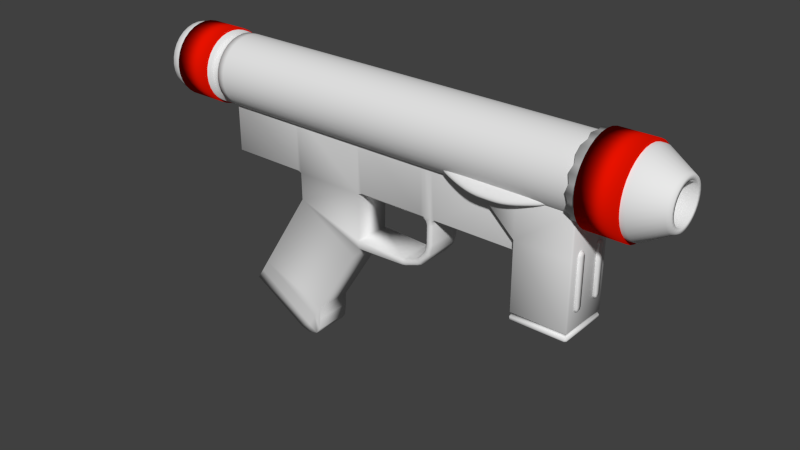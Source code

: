 # Source: se-14r.blend  (saved by Blender 2.75.0; exported with 4.5.12 LTS)
import bpy
from mathutils import Matrix  # noqa: F401  (used for matrix-valued properties, if any)

bpy.ops.wm.read_factory_settings(use_empty=True)
scene = bpy.context.scene
scene.name = 'Scene'

# ---- collections
col_collection_1 = bpy.data.collections.new('Collection 1'); scene.collection.children.link(col_collection_1)

# ---- materials (node trees are filled in below, after node groups)
mat_grip = bpy.data.materials.new('grip')
mat_grip.alpha_threshold = 0.0
mat_grip.use_transparent_shadow = False
mat_grip.diffuse_color = (0.8, 0.006267, 0.0, 1.0)
mat_grip.roughness = 0.5

# ---- material node trees

# ---- world
world_world = bpy.data.worlds.new('World'); scene.world = world_world
world_world.color = (0.05088, 0.05088, 0.05088)
world_world.use_sun_shadow = False
world_world.sun_shadow_jitter_overblur = 0.0
world_world.cycles.sampling_method = 'MANUAL'
world_world.cycles.sample_map_resolution = 256

# ---- meshes
me_cylinder_001 = bpy.data.meshes.new('Cylinder.001')
me_cylinder_001.from_pydata([(0.0, 1.0, -1.0), (0.0, 1.0, 1.0), (0.1951, 0.9808, -1.0), (0.1951, 0.9808, 1.0), (0.3827, 0.9239, -1.0), (0.3827, 0.9239, 1.0), (0.5556, 0.8315, -1.0), (0.5556, 0.8315, 1.0), (0.7071, 0.7071, -1.0), (0.7071, 0.7071, 1.0), (0.8315, 0.5556, -1.0), (0.8315, 0.5556, 1.0), (0.9239, 0.3827, -1.0), (0.9239, 0.3827, 1.0), (0.9808, 0.1951, -1.0), (0.9808, 0.1951, 1.0), (1.0, 7.55e-08, -1.0), (1.0, 7.55e-08, 1.0), (0.9808, -0.1951, -1.0), (0.9808, -0.1951, 1.0), (0.9239, -0.3827, -1.0), (0.9239, -0.3827, 1.0), (0.8315, -0.5556, -1.0), (0.8315, -0.5556, 1.0), (0.7071, -0.7071, -1.0), (0.7071, -0.7071, 1.0), (0.5556, -0.8315, -1.0), (0.5556, -0.8315, 1.0), (0.3827, -0.9239, -1.0), (0.3827, -0.9239, 1.0), (0.1951, -0.9808, -1.0), (0.1951, -0.9808, 1.0), (-3.258e-07, -1.0, -1.0), (-3.258e-07, -1.0, 1.0), (-0.1951, -0.9808, -1.0), (-0.1951, -0.9808, 1.0), (-0.3827, -0.9239, -1.0), (-0.3827, -0.9239, 1.0), (-0.5556, -0.8315, -1.0), (-0.5556, -0.8315, 1.0), (-0.7071, -0.7071, -1.0), (-0.7071, -0.7071, 1.0), (-0.8315, -0.5556, -1.0), (-0.8315, -0.5556, 1.0), (-0.9239, -0.3827, -1.0), (-0.9239, -0.3827, 1.0), (-0.9808, -0.1951, -1.0), (-0.9808, -0.1951, 1.0), (-1.0, 9.656e-07, -1.0), (-1.0, 9.656e-07, 1.0), (-0.9808, 0.1951, -1.0), (-0.9808, 0.1951, 1.0), (-0.9239, 0.3827, -1.0), (-0.9239, 0.3827, 1.0), (-0.8315, 0.5556, -1.0), (-0.8315, 0.5556, 1.0), (-0.7071, 0.7071, -1.0), (-0.7071, 0.7071, 1.0), (-0.5556, 0.8315, -1.0), (-0.5556, 0.8315, 1.0), (-0.3827, 0.9239, -1.0), (-0.3827, 0.9239, 1.0), (-0.1951, 0.9808, -1.0), (-0.1951, 0.9808, 1.0)], [], [(0, 1, 3, 2), (2, 3, 5, 4), (4, 5, 7, 6), (6, 7, 9, 8), (8, 9, 11, 10), (10, 11, 13, 12), (12, 13, 15, 14), (14, 15, 17, 16), (16, 17, 19, 18), (18, 19, 21, 20), (20, 21, 23, 22), (22, 23, 25, 24), (24, 25, 27, 26), (26, 27, 29, 28), (28, 29, 31, 30), (30, 31, 33, 32), (32, 33, 35, 34), (34, 35, 37, 36), (36, 37, 39, 38), (38, 39, 41, 40), (40, 41, 43, 42), (42, 43, 45, 44), (44, 45, 47, 46), (46, 47, 49, 48), (48, 49, 51, 50), (50, 51, 53, 52), (52, 53, 55, 54), (54, 55, 57, 56), (56, 57, 59, 58), (58, 59, 61, 60), (3, 1, 63, 61, 59, 57, 55, 53, 51, 49, 47, 45, 43, 41, 39, 37, 35, 33, 31, 29, 27, 25, 23, 21, 19, 17, 15, 13, 11, 9, 7, 5), (62, 63, 1, 0), (60, 61, 63, 62), (0, 2, 4, 6, 8, 10, 12, 14, 16, 18, 20, 22, 24, 26, 28, 30, 32, 34, 36, 38, 40, 42, 44, 46, 48, 50, 52, 54, 56, 58, 60, 62)])
me_cylinder_001.polygons.foreach_set('use_smooth', [True] * 34)
me_cylinder_001.materials.append(mat_grip)
me_cylinder_001.use_remesh_preserve_volume = False
me_cylinder_001.use_remesh_preserve_attributes = False
me_cylinder_001.use_mirror_vertex_groups = False
me_cylinder_001.update()
me_cylinder = bpy.data.meshes.new('Cylinder')
me_cylinder.from_pydata([(0.0, 1.0, -1.0), (0.0, 1.0, 1.0), (0.1951, 0.9808, -1.0), (0.1951, 0.9808, 1.0), (0.3827, 0.9239, -1.0), (0.3827, 0.9239, 1.0), (0.5556, 0.8315, -1.0), (0.5556, 0.8315, 1.0), (0.7071, 0.7071, -1.0), (0.7071, 0.7071, 1.0), (0.8315, 0.5556, -1.0), (0.8315, 0.5556, 1.0), (0.9239, 0.3827, -1.0), (0.9239, 0.3827, 1.0), (0.9808, 0.1951, -1.0), (0.9808, 0.1951, 1.0), (1.0, 7.55e-08, -1.0), (1.0, 7.55e-08, 1.0), (0.9808, -0.1951, -1.0), (0.9808, -0.1951, 1.0), (0.9239, -0.3827, -1.0), (0.9239, -0.3827, 1.0), (0.8315, -0.5556, -1.0), (0.8315, -0.5556, 1.0), (0.7071, -0.7071, -1.0), (0.7071, -0.7071, 1.0), (0.5556, -0.8315, -1.0), (0.5556, -0.8315, 1.0), (0.3827, -0.9239, -1.0), (0.3827, -0.9239, 1.0), (0.1951, -0.9808, -1.0), (0.1951, -0.9808, 1.0), (-3.258e-07, -1.0, -1.0), (-3.258e-07, -1.0, 1.0), (-0.1951, -0.9808, -1.0), (-0.1951, -0.9808, 1.0), (-0.3827, -0.9239, -1.0), (-0.3827, -0.9239, 1.0), (-0.5556, -0.8315, -1.0), (-0.5556, -0.8315, 1.0), (-0.7071, -0.7071, -1.0), (-0.7071, -0.7071, 1.0), (-0.8315, -0.5556, -1.0), (-0.8315, -0.5556, 1.0), (-0.9239, -0.3827, -1.0), (-0.9239, -0.3827, 1.0), (-0.9808, -0.1951, -1.0), (-0.9808, -0.1951, 1.0), (-1.0, 9.656e-07, -1.0), (-1.0, 9.656e-07, 1.0), (-0.9808, 0.1951, -1.0), (-0.9808, 0.1951, 1.0), (-0.9239, 0.3827, -1.0), (-0.9239, 0.3827, 1.0), (-0.8315, 0.5556, -1.0), (-0.8315, 0.5556, 1.0), (-0.7071, 0.7071, -1.0), (-0.7071, 0.7071, 1.0), (-0.5556, 0.8315, -1.0), (-0.5556, 0.8315, 1.0), (-0.3827, 0.9239, -1.0), (-0.3827, 0.9239, 1.0), (-0.1951, 0.9808, -1.0), (-0.1951, 0.9808, 1.0)], [], [(0, 1, 3, 2), (2, 3, 5, 4), (4, 5, 7, 6), (6, 7, 9, 8), (8, 9, 11, 10), (10, 11, 13, 12), (12, 13, 15, 14), (14, 15, 17, 16), (16, 17, 19, 18), (18, 19, 21, 20), (20, 21, 23, 22), (22, 23, 25, 24), (24, 25, 27, 26), (26, 27, 29, 28), (28, 29, 31, 30), (30, 31, 33, 32), (32, 33, 35, 34), (34, 35, 37, 36), (36, 37, 39, 38), (38, 39, 41, 40), (40, 41, 43, 42), (42, 43, 45, 44), (44, 45, 47, 46), (46, 47, 49, 48), (48, 49, 51, 50), (50, 51, 53, 52), (52, 53, 55, 54), (54, 55, 57, 56), (56, 57, 59, 58), (58, 59, 61, 60), (3, 1, 63, 61, 59, 57, 55, 53, 51, 49, 47, 45, 43, 41, 39, 37, 35, 33, 31, 29, 27, 25, 23, 21, 19, 17, 15, 13, 11, 9, 7, 5), (62, 63, 1, 0), (60, 61, 63, 62), (0, 2, 4, 6, 8, 10, 12, 14, 16, 18, 20, 22, 24, 26, 28, 30, 32, 34, 36, 38, 40, 42, 44, 46, 48, 50, 52, 54, 56, 58, 60, 62)])
me_cylinder.polygons.foreach_set('use_smooth', [True] * 34)
me_cylinder.materials.append(mat_grip)
me_cylinder.use_remesh_preserve_volume = False
me_cylinder.use_remesh_preserve_attributes = False
me_cylinder.use_mirror_vertex_groups = False
me_cylinder.update()
me_circle = bpy.data.meshes.new('Circle')
me_circle.from_pydata([(3.855, -3.242, -1.605), (-9.689, -5.165, -1.605), (-9.689, -3.242, -1.605), (3.855, -5.165, -1.605), (4.535, -4.883, -1.605), (4.817, -4.203, -1.605), (4.535, -3.523, -1.605), (-10.37, -3.523, -1.605), (-10.65, -4.203, -1.605), (-10.37, -4.883, -1.605), (4.127, -3.203, -3.363), (-9.96, -5.203, -3.363), (-9.96, -3.203, -3.363), (4.127, -5.203, -3.363), (4.834, -4.91, -3.363), (5.127, -4.203, -3.363), (4.834, -3.496, -3.363), (-10.67, -3.496, -3.363), (-10.96, -4.203, -3.363), (-10.67, -4.91, -3.363), (4.127, -3.203, -1.948), (-9.96, -3.203, -1.948), (-10.96, -4.203, -1.948), (-10.67, -4.91, -1.948), (4.834, -3.496, -1.948), (4.127, -5.203, -1.948), (4.834, -4.91, -1.948), (-10.67, -3.496, -1.948), (-9.96, -5.203, -1.948), (5.127, -4.203, -1.948)], [], [(21, 20, 10, 12), (23, 22, 18, 19), (20, 24, 16, 10), (26, 25, 13, 14), (27, 21, 12, 17), (28, 23, 19, 11), (29, 26, 14, 15), (25, 28, 11, 13), (22, 27, 17, 18), (24, 29, 15, 16), (1, 3, 0, 2), (1, 2, 7, 9), (0, 3, 4, 6), (9, 7, 8), (6, 4, 5), (6, 5, 29, 24), (8, 7, 27, 22), (3, 1, 28, 25), (5, 4, 26, 29), (1, 9, 23, 28), (7, 2, 21, 27), (4, 3, 25, 26), (0, 6, 24, 20), (9, 8, 22, 23), (2, 0, 20, 21)])
me_circle.polygons.foreach_set('use_smooth', [True] * 25)
me_circle.use_remesh_preserve_volume = False
me_circle.use_remesh_preserve_attributes = False
me_circle.use_mirror_vertex_groups = False
me_circle.update()
me_cube_001 = bpy.data.meshes.new('Cube.001')
me_cube_001.from_pydata([(0.05243, 0.009642, -0.04083), (0.0547, 0.009642, -0.04083), (0.0514, 0.008716, -0.0411), (0.05086, 0.008716, -0.04056), (0.05113, 0.009642, -0.03898), (0.0547, 0.009642, -0.03898), (0.0547, 0.009642, -0.04269), (0.05298, 0.009642, -0.04269), (0.05205, 0.008716, -0.04269), (0.05086, -0.008716, -0.04056), (0.0514, -0.008716, -0.0411), (0.04928, 0.009642, -0.03898), (0.04928, 0.008716, -0.03991), (0.05655, 0.009642, -0.03898), (0.05655, 0.008716, -0.03991), (0.0547, 0.009642, -0.01022), (0.05113, 0.009642, -0.01022), (0.05562, 0.008716, -0.04083), (0.05562, 0.008716, -0.04269), (0.0547, 0.009642, -0.05196), (0.05298, 0.009642, -0.05196), (0.05205, -0.008716, -0.04269), (0.05243, -0.009642, -0.04083), (0.04928, -0.008716, -0.03991), (0.01405, 0.009642, -0.03898), (0.01405, 0.008716, -0.03991), (0.04928, 0.009642, -0.01022), (0.05655, 0.009642, -0.01022), (0.1036, 0.008716, -0.03991), (0.1036, 0.009642, -0.03898), (0.05655, -0.008716, -0.03991), (0.05562, -0.008716, -0.04083), (0.05562, 0.008716, -0.05196), (0.05205, 0.008716, -0.05196), (0.05445, 0.009642, -0.05381), (0.05279, 0.009642, -0.05381), (0.05205, -0.008716, -0.05196), (0.04928, -0.009642, -0.03898), (0.05113, -0.009642, -0.03898), (0.0547, -0.009642, -0.04083), (0.01405, -0.008716, -0.03991), (0.01219, 0.009642, -0.03989), (0.01405, 0.009642, -0.01022), (0.1036, 0.009642, -0.01022), (0.1046, 0.008716, -0.03898), (0.1036, -0.008716, -0.03991), (0.0547, -0.009642, -0.03898), (0.05655, -0.009642, -0.03898), (0.05562, -0.008716, -0.04269), (0.05562, -0.008716, -0.05196), (0.05541, 0.008716, -0.05378), (0.05185, 0.008716, -0.05379), (0.05363, 0.009642, -0.0572), (0.05223, 0.009642, -0.05634), (0.05298, -0.009642, -0.05196), (0.05298, -0.009642, -0.04269), (0.05185, -0.008716, -0.05379), (0.05113, -0.009642, -0.01022), (0.04928, -0.009642, -0.01022), (0.01405, -0.009642, -0.03898), (0.0547, -0.009642, -0.04269), (0.01219, -0.009642, -0.03989), (-0.02454, 0.009642, -0.03989), (0.01219, 0.009642, -0.01022), (0.1046, 0.008716, -0.01022), (0.1046, -0.008716, -0.03898), (0.1036, -0.009642, -0.03898), (0.05655, -0.009642, -0.01022), (0.0547, -0.009642, -0.01022), (0.0547, -0.009642, -0.05196), (0.05541, -0.008716, -0.05378), (0.05445, 0.008716, -0.05775), (0.05139, 0.008716, -0.05588), (0.05282, 0.009642, -0.05888), (0.05138, 0.009642, -0.05799), (0.05139, -0.008716, -0.05588), (0.01405, -0.009642, -0.01022), (-0.02454, -0.009642, -0.03989), (-0.02639, 0.008716, -0.03991), (-0.02639, 0.009642, -0.03898), (-0.02454, 0.009642, -0.01022), (0.1046, -0.008716, -0.01022), (0.1036, -0.009642, -0.01022), (0.05445, -0.008716, -0.05775), (0.05059, 0.008716, -0.05749), (0.04882, 0.009642, -0.06355), (0.04784, 0.009642, -0.0622), (0.05279, -0.009642, -0.05381), (0.05445, -0.009642, -0.05381), (0.05223, -0.009642, -0.05634), (0.05059, -0.008716, -0.05749), (0.01219, -0.009642, -0.01022), (-0.02639, -0.008716, -0.03991), (-0.02639, 0.009642, -0.01022), (-0.06605, 0.008716, -0.03991), (-0.06605, 0.009642, -0.03898), (0.05363, -0.009642, -0.0572), (0.05363, -0.008716, -0.05936), (0.05363, 0.008716, -0.05936), (0.04726, 0.008716, -0.06144), (0.04936, 0.008716, -0.06434), (0.0473, 0.009642, -0.0646), (0.04633, 0.009642, -0.06327), (0.04726, -0.008716, -0.06144), (-0.02454, -0.009642, -0.01022), (-0.02639, -0.009642, -0.03898), (-0.06605, -0.008716, -0.03991), (-0.06605, 0.009642, -0.01022), (-0.06698, 0.008716, -0.03898), (0.04936, -0.008716, -0.06434), (0.04789, 0.008716, -0.06537), (0.04034, 0.009642, -0.0672), (0.04034, 0.009642, -0.06559), (0.05138, -0.009642, -0.05799), (0.05282, -0.009642, -0.05888), (0.04784, -0.009642, -0.0622), (0.0458, 0.008716, -0.06249), (0.0458, -0.008716, -0.06249), (-0.02639, -0.009642, -0.01022), (-0.06605, -0.009642, -0.03898), (-0.06698, -0.008716, -0.03898), (-0.06698, 0.008716, -0.01022), (0.04882, -0.009642, -0.06355), (0.04789, -0.008716, -0.06537), (0.04028, 0.008716, -0.06821), (0.04028, 0.008716, -0.06462), (0.03849, 0.009642, -0.0676), (0.03849, 0.009642, -0.06588), (0.04028, -0.008716, -0.06462), (-0.06605, -0.009642, -0.01022), (-0.06698, -0.008716, -0.01022), (0.0473, -0.009642, -0.0646), (0.04028, -0.008716, -0.06821), (0.01192, 0.009642, -0.06858), (0.01192, 0.009642, -0.06452), (0.04633, -0.009642, -0.06327), (0.04034, -0.009642, -0.06559), (0.03849, 0.008716, -0.06496), (0.03849, -0.008716, -0.06496), (0.04034, -0.009642, -0.0672), (0.03849, -0.008716, -0.06853), (0.03849, 0.008716, -0.06853), (-0.02441, -0.009642, -0.05391), (0.03849, -0.009642, -0.06588), (0.01192, -0.009642, -0.06452), (0.03849, -0.009642, -0.0676), (0.01192, -0.009642, -0.06858), (0.008309, 0.009642, -0.07436), (0.008309, -0.009642, -0.07436), (-0.01521, -0.009642, -0.112), (-0.01521, 0.009642, -0.112), (-0.02441, 0.009642, -0.05391), (-0.04793, 0.009642, -0.09155), (-0.04793, -0.009642, -0.09155), (-0.0154, -0.009642, -0.1186), (-0.0154, 0.009642, -0.1186), (-0.02913, 0.009642, -0.1283), (-0.05955, 0.009642, -0.1101), (-0.05955, -0.009642, -0.1101), (-0.02913, -0.009642, -0.1283), (-0.0235, 0.009642, -0.1296), (-0.0235, -0.009642, -0.1296), (-0.02335, 0.009642, -0.125), (-0.05607, 0.009642, -0.1046), (-0.05607, -0.009642, -0.1046), (-0.01828, 0.009642, -0.1282), (-0.02335, -0.009642, -0.125), (-0.01828, -0.009642, -0.1282), (-0.05205, 0.009642, -0.09814), (-0.01618, -0.009642, -0.1251), (-0.01933, 0.009642, -0.1186), (-0.05205, -0.009642, -0.09814), (-0.01618, 0.009642, -0.1251), (-0.01933, -0.009642, -0.1186)], [], [(9, 3, 2, 10), (11, 4, 0, 3, 12), (15, 5, 4, 16), (7, 6, 19, 20), (8, 21, 10, 2), (3, 9, 23, 12), (24, 11, 12, 25), (16, 4, 11, 26), (27, 13, 5, 15), (28, 14, 13, 29), (17, 18, 6, 1), (18, 32, 19, 6), (33, 8, 7, 20), (34, 35, 20, 19), (21, 8, 33, 36), (10, 21, 55, 22), (12, 23, 40, 25), (77, 104, 118, 105), (26, 11, 24, 42), (27, 43, 29, 13), (44, 28, 29), (30, 14, 28, 45), (18, 48, 49, 32), (33, 20, 35, 51), (34, 19, 32, 50), (35, 34, 52, 53), (21, 36, 54, 55), (51, 56, 36, 33), (38, 57, 58, 37), (37, 59, 40, 23), (91, 61, 59, 76), (55, 60, 39, 22), (61, 41, 25, 40), (1, 0, 4, 5), (105, 92, 77), (64, 44, 29, 43), (45, 28, 44, 65), (30, 45, 66, 47), (47, 67, 68, 46), (60, 69, 49, 48), (32, 49, 70, 50), (50, 71, 52, 34), (72, 51, 35, 53), (73, 74, 53, 52), (60, 55, 54, 69), (56, 51, 72, 75), (46, 68, 57, 38), (37, 58, 76, 59), (63, 41, 62, 80), (61, 40, 59), (6, 7, 0, 1), (61, 91, 104, 77), (64, 81, 65, 44), (66, 45, 65), (82, 67, 47, 66), (49, 69, 88, 70), (50, 70, 83, 71), (52, 71, 98, 73), (74, 73, 85, 86), (74, 84, 72, 53), (87, 54, 36, 56), (87, 88, 69, 54), (84, 90, 75, 72), (41, 63, 42, 24), (2, 3, 0), (80, 62, 79, 93), (78, 94, 95, 79), (82, 66, 65, 81), (88, 96, 83, 70), (71, 83, 97, 98), (74, 86, 99, 84), (98, 100, 85, 73), (101, 102, 86, 85), (87, 56, 75, 89), (88, 87, 89, 96), (75, 90, 113, 89), (90, 84, 99, 103), (25, 41, 24), (62, 77, 92, 78), (78, 92, 106, 94), (93, 79, 95, 107), (95, 94, 108), (83, 96, 114, 97), (98, 97, 109, 100), (86, 102, 116, 99), (100, 110, 101, 85), (102, 101, 111, 112), (113, 114, 96, 89), (90, 103, 115, 113), (116, 117, 103, 99), (62, 78, 79), (106, 92, 105, 119), (94, 106, 120, 108), (107, 95, 108, 121), (109, 97, 114, 122), (100, 109, 123, 110), (110, 124, 111, 101), (102, 112, 125, 116), (126, 127, 112, 111), (114, 113, 115, 122), (103, 117, 135, 115), (117, 116, 125, 128), (105, 118, 129, 119), (119, 120, 106), (130, 121, 108, 120), (122, 131, 123, 109), (110, 123, 132, 124), (111, 124, 141, 126), (112, 127, 137, 125), (127, 126, 133, 134), (135, 131, 122, 115), (136, 135, 117, 128), (137, 138, 128, 125), (119, 129, 130, 120), (131, 139, 132, 123), (124, 132, 140, 141), (134, 151, 62, 41), (142, 144, 61, 77), (131, 135, 136, 139), (136, 128, 138, 143), (141, 140, 146, 133), (139, 145, 140, 132), (148, 146, 142), (143, 145, 139, 136), (142, 151, 152, 153), (147, 133, 146, 148), (151, 133, 147), (147, 148, 149, 150), (151, 147, 150, 152), (141, 133, 126), (144, 134, 41, 61), (150, 149, 154, 155), (134, 133, 151), (163, 162, 156, 157), (145, 143, 144, 146), (166, 164, 158, 159), (170, 150, 155, 172), (166, 159, 161, 167), (165, 167, 161, 160), (148, 142, 153, 149), (164, 163, 157, 158), (156, 159, 158, 157), (159, 156, 160, 161), (138, 144, 143), (145, 146, 140), (138, 137, 134, 144), (146, 144, 142), (151, 142, 77, 62), (134, 137, 127), (5, 13, 14, 17, 1), (7, 8, 2, 0), (9, 10, 22), (14, 30, 31, 17), (37, 23, 9, 22, 38), (46, 39, 31, 30, 47), (17, 31, 48, 18), (22, 39, 46, 38), (60, 48, 31, 39), (171, 168, 163, 164), (172, 169, 167, 165), (173, 166, 167, 169), (156, 162, 165, 160), (173, 171, 164, 166), (168, 170, 162, 163), (152, 150, 170, 168), (149, 153, 171, 173), (149, 173, 169, 154), (155, 154, 169, 172), (153, 152, 168, 171), (162, 170, 172, 165)])
me_cube_001.polygons.foreach_set('use_smooth', [True] * 170)
me_cube_001.use_remesh_preserve_volume = False
me_cube_001.use_remesh_preserve_attributes = False
me_cube_001.use_mirror_vertex_groups = False
me_cube_001.update()
me_plane_003 = bpy.data.meshes.new('Plane.003')
me_plane_003.from_pydata([(1.142, 2.235e-08, -0.1698), (1.455, 2.381e-08, -0.4665), (1.455, 2.381e-08, -0.964), (1.466, 2.513e-08, -0.9739), (1.466, 2.513e-08, -0.9914), (1.455, 2.381e-08, -1.001), (1.46, 1.264e-05, -1.027), (1.868, 1.264e-05, -1.027), (1.873, 2.381e-08, -0.964), (1.862, 2.513e-08, -0.9739), (1.862, 2.513e-08, -0.9914), (1.873, 2.381e-08, -1.001), (1.873, 2.235e-08, -0.1698), (1.142, -0.1844, -0.1698), (1.455, -0.1844, -0.4665), (1.455, -0.1844, -0.964), (1.455, -0.1844, -1.001), (1.46, -0.1797, -1.027), (1.868, -0.1797, -1.027), (1.873, -0.1844, -0.964), (1.873, -0.1844, -1.001), (1.873, -0.1844, -0.1698), (1.466, -0.1952, -0.4665), (1.466, -0.1952, -0.964), (1.466, -0.1844, -0.9739), (1.466, -0.1844, -0.9914), (1.466, -0.1952, -1.001), (1.471, -0.1903, -1.027), (1.862, -0.1952, -0.4665), (1.862, -0.1952, -0.964), (1.862, -0.1844, -0.9739), (1.862, -0.1844, -0.9914), (1.862, -0.1952, -1.001), (1.857, -0.1903, -1.027), (1.455, 2.381e-08, -1.016), (1.873, 2.381e-08, -1.016), (1.455, -0.1844, -1.016), (1.873, -0.1844, -1.016), (1.466, -0.1952, -1.016), (1.862, -0.1952, -1.016), (1.152, -0.1952, -0.1698), (1.862, -0.1952, -0.1698), (1.466, -0.1952, -0.1698), (1.873, 2.381e-08, -0.4674), (1.873, -0.1844, -0.4674)], [], [(0, 1, 14, 13), (1, 2, 15, 14), (43, 44, 19, 8), (35, 11, 20, 37), (34, 36, 16, 5), (22, 28, 41, 42), (7, 18, 17, 6), (23, 24, 30, 29), (26, 32, 31, 25), (24, 25, 31, 30), (22, 23, 29, 28), (38, 39, 32, 26), (9, 30, 31, 10), (2, 3, 24, 15), (11, 10, 31, 20), (3, 4, 25, 24), (5, 16, 25, 4), (8, 19, 30, 9), (17, 18, 33, 27), (39, 37, 20, 32), (32, 20, 31), (38, 36, 17, 27), (25, 16, 26), (12, 21, 44, 43), (29, 30, 19), (14, 15, 23, 22), (15, 24, 23), (26, 16, 36, 38), (33, 18, 37, 39), (27, 33, 39, 38), (6, 17, 36, 34), (7, 35, 37, 18), (13, 14, 22, 40), (22, 42, 40), (28, 29, 19, 44), (28, 44, 21, 41)])
me_plane_003.polygons.foreach_set('use_smooth', [True] * 36)
me_plane_003.use_remesh_preserve_volume = False
me_plane_003.use_remesh_preserve_attributes = False
me_plane_003.use_mirror_vertex_groups = False
me_plane_003.update()
me_plane_002 = bpy.data.meshes.new('Plane.002')
me_plane_002.from_pydata([(0.07708, -0.0148, -0.009923), (0.07153, -0.01469, -0.01005), (0.08346, -0.01483, -0.00988), (0.06383, -0.01371, -0.01125), (0.06468, -0.01329, -0.01176), (0.06468, -0.01413, -0.01074), (0.07196, -0.01629, -0.01337), (0.06842, -0.01532, -0.01257), (0.07249, -0.01587, -0.01386), (0.07566, -0.01718, -0.0141), (0.07249, -0.01669, -0.01286), (0.06913, -0.01574, -0.01206), (0.06913, -0.0149, -0.01309), (0.07591, -0.01676, -0.0145), (0.07591, -0.01749, -0.01361), (0.09913, -0.01525, -0.01466), (0.1009, -0.01423, -0.0139), (0.1029, -0.01533, -0.01452), (0.09742, -0.01626, -0.01529), (0.09479, -0.01522, -0.01471), (0.09571, -0.0142, -0.01394), (0.1053, -0.01434, -0.01377), (0.1006, -0.01627, -0.0151), (0.09386, -0.01626, -0.01535), (0.1079, -0.01629, -0.01337), (0.1115, -0.01532, -0.01257), (0.1074, -0.01669, -0.01286), (0.1042, -0.01718, -0.0141), (0.1074, -0.01587, -0.01386), (0.1108, -0.0149, -0.01309), (0.1108, -0.01574, -0.01206), (0.104, -0.01749, -0.01361), (0.104, -0.01676, -0.0145), (0.08103, -0.01735, -0.01209), (0.07935, -0.01641, -0.01125), (0.07716, -0.01723, -0.0122), (0.0827, -0.01817, -0.01297), (0.08546, -0.0174, -0.01206), (0.0846, -0.01645, -0.0112), (0.07477, -0.0163, -0.01138), (0.07945, -0.01798, -0.01301), (0.08631, -0.01823, -0.01295), (0.08103, -0.01525, -0.01466), (0.07935, -0.01423, -0.0139), (0.08546, -0.01522, -0.01471), (0.0827, -0.01626, -0.01529), (0.07716, -0.01533, -0.01452), (0.07477, -0.01434, -0.01377), (0.0846, -0.0142, -0.01394), (0.08631, -0.01626, -0.01535), (0.07945, -0.01627, -0.0151), (0.09913, -0.01735, -0.01209), (0.1009, -0.01641, -0.01125), (0.09479, -0.0174, -0.01206), (0.09742, -0.01817, -0.01297), (0.1029, -0.01723, -0.0122), (0.1053, -0.0163, -0.01138), (0.09571, -0.01645, -0.0112), (0.09386, -0.01823, -0.01295), (0.1006, -0.01798, -0.01301), (0.08504, -0.01854, -0.01521), (0.08481, -0.0188, -0.0146), (0.0823, -0.01832, -0.01504), (0.08481, -0.01798, -0.01559), (0.0876, -0.01861, -0.01527), (0.08745, -0.01888, -0.01463), (0.0821, -0.01855, -0.01448), (0.0821, -0.01782, -0.01537), (0.08745, -0.01804, -0.01566), (0.09499, -0.01854, -0.01521), (0.09523, -0.0188, -0.0146), (0.09248, -0.01861, -0.01527), (0.09523, -0.01798, -0.01559), (0.09768, -0.01832, -0.01504), (0.09789, -0.01855, -0.01448), (0.09263, -0.01888, -0.01463), (0.09263, -0.01804, -0.01566), (0.09789, -0.01782, -0.01537), (0.1161, -0.01371, -0.01125), (0.1152, -0.01413, -0.01074), (0.1152, -0.01329, -0.01176), (0.1032, -0.01262, -0.01258), (0.1086, -0.01272, -0.01245), (0.09695, -0.01258, -0.01262), (0.07708, -0.01262, -0.01258), (0.08346, -0.01258, -0.01262), (0.07153, -0.01272, -0.01245), (0.1032, -0.0148, -0.009923), (0.09695, -0.01483, -0.00988), (0.1086, -0.01469, -0.01005), (0.09649, -0.01329, -0.0132), (0.1023, -0.01332, -0.01315), (0.1074, -0.01343, -0.01303), (0.09649, -0.01554, -0.01046), (0.1023, -0.0155, -0.0105), (0.1074, -0.0154, -0.01063), (0.1136, -0.01399, -0.01234), (0.1144, -0.01441, -0.01183), (0.1136, -0.01483, -0.01131), (0.07275, -0.01343, -0.01303), (0.07793, -0.01332, -0.01315), (0.08389, -0.01329, -0.0132), (0.07275, -0.0154, -0.01063), (0.07793, -0.0155, -0.0105), (0.08389, -0.01554, -0.01046), (0.06725, -0.01448, -0.01031), (0.06635, -0.01399, -0.01234), (0.06555, -0.01441, -0.01183), (0.06635, -0.01483, -0.01131), (0.1029, -0.01639, -0.01483), (0.1058, -0.01552, -0.01426), (0.1087, -0.01455, -0.01352), (0.07125, -0.01609, -0.01163), (0.07419, -0.01701, -0.01244), (0.07704, -0.01774, -0.01319), (0.07704, -0.01639, -0.01483), (0.07419, -0.01552, -0.01426), (0.07125, -0.01455, -0.01352), (0.09018, -0.0142, -0.01394), (0.09014, -0.01522, -0.01471), (0.0901, -0.01626, -0.01535), (0.1029, -0.01774, -0.01319), (0.1058, -0.01701, -0.01244), (0.1087, -0.01609, -0.01163), (0.09018, -0.01645, -0.0112), (0.09014, -0.0174, -0.01206), (0.0901, -0.01823, -0.01295), (0.07918, -0.01745, -0.01501), (0.07922, -0.01789, -0.01469), (0.07918, -0.01813, -0.01418), (0.09005, -0.01804, -0.01566), (0.09005, -0.01861, -0.01527), (0.09005, -0.01888, -0.01463), (0.08124, -0.01846, -0.01378), (0.08405, -0.0187, -0.01382), (0.08703, -0.01877, -0.01383), (0.08124, -0.01711, -0.01542), (0.08405, -0.0172, -0.01564), (0.08703, -0.01723, -0.01572), (0.1008, -0.01745, -0.01501), (0.1007, -0.01789, -0.01469), (0.1008, -0.01813, -0.01418), (0.09309, -0.01877, -0.01383), (0.09602, -0.0187, -0.01382), (0.09877, -0.01846, -0.01378), (0.09309, -0.01723, -0.01572), (0.09602, -0.0172, -0.01564), (0.09877, -0.01711, -0.01542), (0.06725, -0.01293, -0.01219), (0.09023, -0.01483, -0.00988), (0.1128, -0.01293, -0.01219), (0.1128, -0.01448, -0.01031), (0.09023, -0.01258, -0.01262), (0.1113, -0.01364, -0.01277), (0.1113, -0.01519, -0.01089), (0.09021, -0.01329, -0.0132), (0.09021, -0.01554, -0.01046), (0.06875, -0.01364, -0.01277), (0.06875, -0.01519, -0.01089), (0.07916, -0.01814, -0.01372), (0.07916, -0.017, -0.01512), (0.1008, -0.01814, -0.01372), (0.09007, -0.01877, -0.01383), (0.1008, -0.017, -0.01512), (0.09007, -0.01723, -0.01572)], [], [(0, 1, 102, 103), (1, 105, 158, 102), (0, 103, 104, 2), (2, 104, 156, 149), (3, 4, 106, 107), (4, 148, 157, 106), (3, 107, 108, 5), (5, 108, 158, 105), (6, 10, 11, 7), (7, 11, 108, 107), (10, 113, 112, 11), (11, 112, 158, 108), (6, 7, 12, 8), (8, 12, 117, 116), (7, 107, 106, 12), (12, 106, 157, 117), (6, 8, 13, 9), (9, 13, 127, 128), (8, 116, 115, 13), (13, 115, 160, 127), (6, 9, 14, 10), (10, 14, 114, 113), (9, 128, 129, 14), (14, 129, 159, 114), (15, 19, 20, 16), (16, 20, 90, 91), (19, 119, 118, 20), (20, 118, 155, 90), (15, 16, 21, 17), (17, 21, 111, 110), (16, 91, 92, 21), (21, 92, 153, 111), (15, 17, 22, 18), (18, 22, 147, 146), (17, 110, 109, 22), (22, 109, 163, 147), (15, 18, 23, 19), (19, 23, 120, 119), (18, 146, 145, 23), (23, 145, 164, 120), (24, 28, 29, 25), (25, 29, 96, 97), (28, 110, 111, 29), (29, 111, 153, 96), (24, 25, 30, 26), (26, 30, 123, 122), (25, 97, 98, 30), (30, 98, 154, 123), (24, 26, 31, 27), (27, 31, 141, 140), (26, 122, 121, 31), (31, 121, 161, 141), (24, 27, 32, 28), (28, 32, 109, 110), (27, 140, 139, 32), (32, 139, 163, 109), (33, 37, 38, 34), (34, 38, 104, 103), (37, 125, 124, 38), (38, 124, 156, 104), (33, 34, 39, 35), (35, 39, 112, 113), (34, 103, 102, 39), (39, 102, 158, 112), (33, 35, 40, 36), (36, 40, 133, 134), (35, 113, 114, 40), (40, 114, 159, 133), (33, 36, 41, 37), (37, 41, 126, 125), (36, 134, 135, 41), (41, 135, 162, 126), (42, 46, 47, 43), (43, 47, 99, 100), (46, 116, 117, 47), (47, 117, 157, 99), (42, 43, 48, 44), (44, 48, 118, 119), (43, 100, 101, 48), (48, 101, 155, 118), (42, 44, 49, 45), (45, 49, 138, 137), (44, 119, 120, 49), (49, 120, 164, 138), (42, 45, 50, 46), (46, 50, 115, 116), (45, 137, 136, 50), (50, 136, 160, 115), (51, 55, 56, 52), (52, 56, 95, 94), (55, 122, 123, 56), (56, 123, 154, 95), (51, 52, 57, 53), (53, 57, 124, 125), (52, 94, 93, 57), (57, 93, 156, 124), (51, 53, 58, 54), (54, 58, 142, 143), (53, 125, 126, 58), (58, 126, 162, 142), (51, 54, 59, 55), (55, 59, 121, 122), (54, 143, 144, 59), (59, 144, 161, 121), (60, 64, 65, 61), (61, 65, 135, 134), (64, 131, 132, 65), (65, 132, 162, 135), (60, 61, 66, 62), (62, 66, 129, 128), (61, 134, 133, 66), (66, 133, 159, 129), (60, 62, 67, 63), (63, 67, 136, 137), (62, 128, 127, 67), (67, 127, 160, 136), (60, 63, 68, 64), (64, 68, 130, 131), (63, 137, 138, 68), (68, 138, 164, 130), (69, 73, 74, 70), (70, 74, 144, 143), (73, 140, 141, 74), (74, 141, 161, 144), (69, 70, 75, 71), (71, 75, 132, 131), (70, 143, 142, 75), (75, 142, 162, 132), (69, 71, 76, 72), (72, 76, 145, 146), (71, 131, 130, 76), (76, 130, 164, 145), (69, 72, 77, 73), (73, 77, 139, 140), (72, 146, 147, 77), (77, 147, 163, 139), (78, 79, 98, 97), (79, 151, 154, 98), (78, 97, 96, 80), (80, 96, 153, 150), (81, 82, 92, 91), (82, 150, 153, 92), (81, 91, 90, 83), (83, 90, 155, 152), (84, 85, 101, 100), (85, 152, 155, 101), (84, 100, 99, 86), (86, 99, 157, 148), (87, 88, 93, 94), (88, 149, 156, 93), (87, 94, 95, 89), (89, 95, 154, 151)])
me_plane_002.polygons.foreach_set('use_smooth', [True] * 152)
me_plane_002.use_remesh_preserve_volume = False
me_plane_002.use_remesh_preserve_attributes = False
me_plane_002.use_mirror_vertex_groups = False
me_plane_002.update()
me_plane_001 = bpy.data.meshes.new('Plane.001')
me_plane_001.from_pydata([(0.1287, -0.01807, -2.457e-08), (0.1287, -0.01773, 0.003526), (0.1287, -0.0167, 0.006916), (0.1287, -0.01503, 0.01004), (0.1287, -0.01278, 0.01278), (0.1287, -0.01004, 0.01503), (0.1287, -0.006916, 0.0167), (0.1287, -0.003526, 0.01773), (0.1287, 3.215e-07, 0.01807), (0.1287, 0.003526, 0.01773), (0.1287, 0.006917, 0.0167), (0.1287, 0.01004, 0.01503), (0.1287, 0.01278, 0.01278), (0.1287, 0.01503, 0.01004), (0.1287, 0.0167, 0.006916), (0.1287, 0.01773, 0.003526), (0.1287, 0.01807, -3.531e-08), (0.1287, 0.01773, -0.003526), (0.1287, 0.0167, -0.006916), (0.1287, 0.01503, -0.01004), (0.1287, 0.01278, -0.01278), (0.1287, 0.01004, -0.01503), (0.1287, 0.006917, -0.0167), (0.1287, 0.003526, -0.01773), (0.1287, 3.005e-07, -0.01807), (0.1287, -0.003526, -0.01773), (0.1287, -0.006916, -0.0167), (0.1287, -0.01004, -0.01503), (0.1287, -0.01278, -0.01278), (0.1287, -0.01503, -0.01004), (0.1287, -0.0167, -0.006916), (0.1287, -0.01773, -0.003526), (-0.07019, -0.01807, -2.457e-08), (-0.07019, -0.01773, 0.003526), (-0.07019, -0.0167, 0.006916), (-0.07019, -0.01503, 0.01004), (-0.07019, -0.01278, 0.01278), (-0.07019, -0.01004, 0.01503), (-0.07019, -0.006916, 0.0167), (-0.07019, -0.003526, 0.01773), (-0.07019, 3.215e-07, 0.01807), (-0.07019, 0.003526, 0.01773), (-0.07019, 0.006917, 0.0167), (-0.07019, 0.01004, 0.01503), (-0.07019, 0.01278, 0.01278), (-0.07019, 0.01503, 0.01004), (-0.07019, 0.0167, 0.006916), (-0.07019, 0.01773, 0.003526), (-0.07019, 0.01807, -3.531e-08), (-0.07019, 0.01773, -0.003526), (-0.07019, 0.0167, -0.006916), (-0.07019, 0.01503, -0.01004), (-0.07019, 0.01278, -0.01278), (-0.07019, 0.01004, -0.01503), (-0.07019, 0.006917, -0.0167), (-0.07019, 0.003526, -0.01773), (-0.07019, 3.005e-07, -0.01807), (-0.07019, -0.003526, -0.01773), (-0.07019, -0.006916, -0.0167), (-0.07019, -0.01004, -0.01503), (-0.07019, -0.01278, -0.01278), (-0.07019, -0.01503, -0.01004), (-0.07019, -0.0167, -0.006916), (-0.07019, -0.01773, -0.003526), (-0.07519, -0.01807, -2.457e-08), (-0.07519, -0.01773, 0.003526), (-0.07519, -0.0167, 0.006916), (-0.07519, -0.01503, 0.01004), (-0.07519, -0.01278, 0.01278), (-0.07519, -0.01004, 0.01503), (-0.07519, -0.006916, 0.0167), (-0.07519, -0.003526, 0.01773), (-0.07519, 3.215e-07, 0.01807), (-0.07519, 0.003526, 0.01773), (-0.07519, 0.006917, 0.0167), (-0.07519, 0.01004, 0.01503), (-0.07519, 0.01278, 0.01278), (-0.07519, 0.01503, 0.01004), (-0.07519, 0.0167, 0.006916), (-0.07519, 0.01773, 0.003526), (-0.07519, 0.01807, -3.531e-08), (-0.07519, 0.01773, -0.003526), (-0.07519, 0.0167, -0.006916), (-0.07519, 0.01503, -0.01004), (-0.07519, 0.01278, -0.01278), (-0.07519, 0.01004, -0.01503), (-0.07519, 0.006917, -0.0167), (-0.07519, 0.003526, -0.01773), (-0.07519, 3.005e-07, -0.01807), (-0.07519, -0.003526, -0.01773), (-0.07519, -0.006916, -0.0167), (-0.07519, -0.01004, -0.01503), (-0.07519, -0.01278, -0.01278), (-0.07519, -0.01503, -0.01004), (-0.07519, -0.0167, -0.006916), (-0.07519, -0.01773, -0.003526), (-0.06648, 3.005e-07, -0.01807), (-0.06648, -0.003526, -0.01773), (-0.06648, 0.01004, 0.01503), (-0.06648, 0.01278, 0.01278), (-0.06648, -0.006916, -0.0167), (-0.06648, 0.01503, 0.01004), (-0.06648, -0.01004, -0.01503), (-0.06648, 0.0167, 0.006916), (-0.06648, -0.01807, -2.457e-08), (-0.06648, -0.01773, 0.003526), (-0.06648, -0.01278, -0.01278), (-0.06648, 0.01773, 0.003526), (-0.06648, -0.0167, 0.006916), (-0.06648, -0.01503, -0.01004), (-0.06648, 0.01807, -3.531e-08), (-0.06648, -0.01503, 0.01004), (-0.06648, -0.0167, -0.006916), (-0.06648, 0.01773, -0.003526), (-0.06648, -0.01278, 0.01278), (-0.06648, -0.01773, -0.003526), (-0.06648, 0.0167, -0.006916), (-0.06648, -0.01004, 0.01503), (-0.06648, 0.01503, -0.01004), (-0.06648, -0.006916, 0.0167), (-0.06648, 0.01278, -0.01278), (-0.06648, -0.003526, 0.01773), (-0.06648, 0.01004, -0.01503), (-0.06648, 3.215e-07, 0.01807), (-0.06648, 0.006917, -0.0167), (-0.06648, 0.003526, 0.01773), (-0.06648, 0.003526, -0.01773), (-0.06648, 0.006917, 0.0167), (-0.07019, -0.01627, -2.472e-08), (-0.07019, -0.006224, 0.01503), (-0.07019, -0.003173, 0.01595), (-0.07019, 3.213e-07, 0.01627), (-0.07019, 0.003174, 0.01595), (-0.07019, 0.006225, 0.01503), (-0.07019, 0.01353, 0.009037), (-0.07019, 0.01503, 0.006225), (-0.07019, 0.01627, -3.439e-08), (-0.07019, 0.01595, -0.003173), (-0.07019, 0.01353, -0.009037), (-0.07019, 0.0115, -0.0115), (-0.07019, 0.009037, -0.01352), (-0.07019, 0.006225, -0.01503), (-0.07019, -0.009037, -0.01352), (-0.07019, -0.0115, -0.0115), (-0.07519, -0.01627, -2.472e-08), (-0.07519, -0.01595, 0.003173), (-0.07519, -0.01503, 0.006225), (-0.07519, -0.01352, 0.009037), (-0.07519, -0.0115, 0.0115), (-0.07519, -0.009037, 0.01352), (-0.07519, -0.006224, 0.01503), (-0.07519, -0.003173, 0.01595), (-0.07519, 3.213e-07, 0.01627), (-0.07519, 0.003174, 0.01595), (-0.07519, 0.006225, 0.01503), (-0.07519, 0.009037, 0.01352), (-0.07519, 0.0115, 0.0115), (-0.07519, 0.01353, 0.009037), (-0.07519, 0.01503, 0.006225), (-0.07519, 0.01595, 0.003173), (-0.07519, 0.01627, -3.439e-08), (-0.07519, 0.01595, -0.003173), (-0.07519, 0.01503, -0.006225), (-0.07519, 0.01353, -0.009037), (-0.07519, 0.0115, -0.0115), (-0.07519, 0.009037, -0.01352), (-0.07519, 0.006225, -0.01503), (-0.07519, 0.003174, -0.01595), (-0.07519, 3.024e-07, -0.01627), (-0.07519, -0.003173, -0.01595), (-0.07519, -0.006224, -0.01503), (-0.07519, -0.009037, -0.01352), (-0.07519, -0.0115, -0.0115), (-0.07519, -0.01352, -0.009037), (-0.07519, -0.01503, -0.006225), (-0.07519, -0.01595, -0.003173), (-0.07019, -0.01595, 0.003173), (-0.07019, -0.01503, 0.006225), (-0.07019, -0.01352, 0.009037), (-0.07019, -0.0115, 0.0115), (-0.07019, -0.009037, 0.01352), (-0.07019, 0.009037, 0.01352), (-0.07019, 0.0115, 0.0115), (-0.07019, 0.01595, 0.003173), (-0.07019, 0.01503, -0.006225), (-0.07019, 0.003174, -0.01595), (-0.07019, 3.024e-07, -0.01627), (-0.07019, -0.003173, -0.01595), (-0.07019, -0.006224, -0.01503), (-0.07019, -0.01352, -0.009037), (-0.07019, -0.01503, -0.006225), (-0.07019, -0.01595, -0.003173), (0.1241, -0.003526, -0.01773), (0.1241, 0.01278, 0.01278), (0.1241, -0.006916, -0.0167), (0.1241, 0.01503, 0.01004), (0.1241, -0.01004, -0.01503), (0.1241, 0.0167, 0.006916), (0.1241, -0.01773, 0.003526), (0.1241, -0.01278, -0.01278), (0.1241, 0.01773, 0.003526), (0.1241, -0.0167, 0.006916), (0.1241, -0.01503, -0.01004), (0.1241, 0.01807, -3.531e-08), (0.1241, -0.01503, 0.01004), (0.1241, -0.0167, -0.006916), (0.1241, 0.01773, -0.003526), (0.1241, -0.01278, 0.01278), (0.1241, -0.01773, -0.003526), (0.1241, 0.0167, -0.006916), (0.1241, -0.01004, 0.01503), (0.1241, 0.01503, -0.01004), (0.1241, -0.006916, 0.0167), (0.1241, 0.01278, -0.01278), (0.1241, -0.003526, 0.01773), (0.1241, 0.01004, -0.01503), (0.1241, 3.215e-07, 0.01807), (0.1241, 0.006917, -0.0167), (0.1241, 0.003526, 0.01773), (0.1241, 0.003526, -0.01773), (0.1241, 0.006917, 0.0167), (0.1241, 3.005e-07, -0.01807), (0.1241, 0.01004, 0.01503), (0.1241, -0.01807, -2.457e-08), (0.09642, 3.005e-07, -0.01807), (0.09642, 0.01004, 0.01503), (0.09642, -0.01807, -2.457e-08), (0.09642, -0.003526, -0.01773), (0.09642, 0.01278, 0.01278), (0.09642, -0.006916, -0.0167), (0.09642, 0.01503, 0.01004), (0.09642, -0.01004, -0.01503), (0.09642, 0.0167, 0.006916), (0.09642, -0.01773, 0.003526), (0.09642, -0.01278, -0.01278), (0.09642, 0.01773, 0.003526), (0.09642, -0.0167, 0.006916), (0.09642, -0.01503, -0.01004), (0.09642, 0.01807, -3.531e-08), (0.09642, -0.01503, 0.01004), (0.09642, -0.0167, -0.006916), (0.09642, 0.01773, -0.003526), (0.09642, -0.01278, 0.01278), (0.09642, -0.01773, -0.003526), (0.09642, 0.0167, -0.006916), (0.09642, -0.01004, 0.01503), (0.09642, 0.01503, -0.01004), (0.09642, -0.006916, 0.0167), (0.09642, 0.01278, -0.01278), (0.09642, -0.003526, 0.01773), (0.09642, 0.01004, -0.01503), (0.09642, 3.215e-07, 0.01807), (0.09642, 0.006917, -0.0167), (0.09642, 0.003526, 0.01773), (0.09642, 0.003526, -0.01773), (0.09642, 0.006917, 0.0167), (0.06782, 3.005e-07, -0.01807), (0.06782, 0.01004, 0.01503), (0.06782, -0.01807, -2.457e-08), (0.06782, -0.003526, -0.01773), (0.06782, 0.01278, 0.01278), (0.06782, -0.006916, -0.0167), (0.06782, 0.01503, 0.01004), (0.06782, -0.01004, -0.01503), (0.06782, 0.0167, 0.006916), (0.06782, -0.01773, 0.003526), (0.06782, -0.01278, -0.01278), (0.06782, 0.01773, 0.003526), (0.06782, -0.0167, 0.006916), (0.06782, -0.01503, -0.01004), (0.06782, 0.01807, -3.531e-08), (0.06782, -0.01503, 0.01004), (0.06782, -0.0167, -0.006916), (0.06782, 0.01773, -0.003526), (0.06782, -0.01278, 0.01278), (0.06782, -0.01773, -0.003526), (0.06782, 0.0167, -0.006916), (0.06782, -0.01004, 0.01503), (0.06782, 0.01503, -0.01004), (0.06782, -0.006916, 0.0167), (0.06782, 0.01278, -0.01278), (0.06782, -0.003526, 0.01773), (0.06782, 0.01004, -0.01503), (0.06782, 3.215e-07, 0.01807), (0.06782, 0.006917, -0.0167), (0.06782, 0.003526, 0.01773), (0.06782, 0.003526, -0.01773), (0.06782, 0.006917, 0.0167), (-0.06648, 0.01214, -0.01214), (-0.06648, 0.009539, -0.01428), (0.09642, 0.01214, -0.01214), (0.1241, 0.01214, -0.01214), (0.09642, 0.009539, -0.01428), (0.1241, 0.009539, -0.01428), (0.06782, 0.01586, -0.006571), (0.09642, 0.01586, -0.006571), (0.06782, 0.01428, -0.009539), (0.09642, 0.01428, -0.009539), (0.06782, 0.01214, -0.01214), (0.06782, 0.009539, -0.01428), (-0.1033, -0.01761, -2.461e-08), (-0.1033, -0.01727, 0.003436), (-0.1033, -0.01627, 0.00674), (-0.1033, -0.01464, 0.009785), (-0.1033, -0.01245, 0.01245), (-0.1033, -0.009785, 0.01464), (-0.1033, -0.00674, 0.01627), (-0.1033, -0.003436, 0.01727), (-0.1033, 3.214e-07, 0.01761), (-0.1033, 0.003436, 0.01727), (-0.1033, 0.00674, 0.01627), (-0.1033, 0.009785, 0.01464), (-0.1033, 0.01245, 0.01245), (-0.1033, 0.01464, 0.009785), (-0.1033, 0.01627, 0.00674), (-0.1033, 0.01727, 0.003436), (-0.1033, 0.01761, -3.508e-08), (-0.1033, 0.01727, -0.003436), (-0.1033, 0.01627, -0.00674), (-0.1033, 0.01464, -0.009785), (-0.1033, 0.01245, -0.01245), (-0.1033, 0.009785, -0.01464), (-0.1033, 0.00674, -0.01627), (-0.1033, 0.003436, -0.01727), (-0.1033, 3.01e-07, -0.01761), (-0.1033, -0.003436, -0.01727), (-0.1033, -0.00674, -0.01627), (-0.1033, -0.009785, -0.01464), (-0.1033, -0.01245, -0.01245), (-0.1033, -0.01464, -0.009785), (-0.1033, -0.01627, -0.00674), (-0.1033, -0.01727, -0.003436), (-0.1059, -0.01471, -2.485e-08), (-0.1059, -0.01443, 0.002871), (-0.1059, -0.01359, 0.005631), (-0.1059, -0.01223, 0.008175), (-0.1059, -0.0104, 0.0104), (-0.1059, -0.008174, 0.01223), (-0.1059, -0.00563, 0.01359), (-0.1059, -0.00287, 0.01443), (-0.1059, 3.211e-07, 0.01471), (-0.1059, 0.002871, 0.01443), (-0.1059, 0.005631, 0.01359), (-0.1059, 0.008175, 0.01223), (-0.1059, 0.0104, 0.0104), (-0.1059, 0.01223, 0.008175), (-0.1059, 0.01359, 0.005631), (-0.1059, 0.01443, 0.002871), (-0.1059, 0.01471, -3.36e-08), (-0.1059, 0.01443, -0.002871), (-0.1059, 0.01359, -0.005631), (-0.1059, 0.01223, -0.008175), (-0.1059, 0.0104, -0.0104), (-0.1059, 0.008175, -0.01223), (-0.1059, 0.005631, -0.01359), (-0.1059, 0.002871, -0.01443), (-0.1059, 3.04e-07, -0.01471), (-0.1059, -0.00287, -0.01443), (-0.1059, -0.005631, -0.01359), (-0.1059, -0.008174, -0.01223), (-0.1059, -0.0104, -0.0104), (-0.1059, -0.01223, -0.008175), (-0.1059, -0.01359, -0.005631), (-0.1059, -0.01443, -0.002871), (-0.1084, -0.006772, -2.551e-08), (-0.1084, -0.006642, 0.001321), (-0.1084, -0.006257, 0.002592), (-0.1084, -0.005631, 0.003763), (-0.1084, -0.004789, 0.004789), (-0.1084, -0.003762, 0.005631), (-0.1084, -0.002591, 0.006257), (-0.1084, -0.001321, 0.006642), (-0.1084, 3.202e-07, 0.006772), (-0.1084, 0.001322, 0.006642), (-0.1084, 0.002592, 0.006257), (-0.1084, 0.003763, 0.005631), (-0.1084, 0.004789, 0.004789), (-0.1084, 0.005631, 0.003763), (-0.1084, 0.006257, 0.002592), (-0.1084, 0.006643, 0.001321), (-0.1084, 0.006773, -2.954e-08), (-0.1084, 0.006643, -0.001321), (-0.1084, 0.006257, -0.002592), (-0.1084, 0.005631, -0.003763), (-0.1084, 0.004789, -0.004789), (-0.1084, 0.003763, -0.005631), (-0.1084, 0.002592, -0.006257), (-0.1084, 0.001322, -0.006642), (-0.1084, 3.124e-07, -0.006772), (-0.1084, -0.001321, -0.006642), (-0.1084, -0.002591, -0.006257), (-0.1084, -0.003762, -0.005631), (-0.1084, -0.004789, -0.004789), (-0.1084, -0.005631, -0.003763), (-0.1084, -0.006257, -0.002592), (-0.1084, -0.006642, -0.001321), (-0.1093, 3.175e-07, -2.567e-08), (-0.1001, -0.01773, -0.003526), (-0.1001, -0.01278, 0.01278), (-0.1001, 0.01773, -0.003526), (-0.1001, -0.0167, -0.006916), (-0.1001, -0.01503, 0.01004), (-0.1001, 0.01807, -3.531e-08), (-0.1001, -0.01503, -0.01004), (-0.1001, -0.0167, 0.006916), (-0.1001, 0.01773, 0.003526), (-0.1001, -0.01278, -0.01278), (-0.1001, -0.01807, -2.457e-08), (-0.1001, -0.01773, 0.003526), (-0.1001, 0.0167, 0.006916), (-0.1001, -0.01004, -0.01503), (-0.1001, 0.01503, 0.01004), (-0.1001, -0.006916, -0.0167), (-0.1001, 0.01278, 0.01278), (-0.1001, -0.003526, -0.01773), (-0.1001, 0.01004, 0.01503), (-0.1001, 3.005e-07, -0.01807), (-0.1001, 0.006917, 0.0167), (-0.1001, 0.003526, -0.01773), (-0.1001, 0.003526, 0.01773), (-0.1001, 0.006917, -0.0167), (-0.1001, 3.215e-07, 0.01807), (-0.1001, 0.01004, -0.01503), (-0.1001, -0.003526, 0.01773), (-0.1001, 0.01503, -0.01004), (-0.1001, 0.01278, -0.01278), (-0.1001, -0.01004, 0.01503), (-0.1001, -0.006916, 0.0167), (-0.1001, 0.0167, -0.006916)], [], [(97, 57, 56, 96), (99, 44, 43, 98), (100, 58, 57, 97), (101, 45, 44, 99), (102, 59, 58, 100), (103, 46, 45, 101), (105, 33, 32, 104), (106, 60, 59, 102), (107, 47, 46, 103), (108, 34, 33, 105), (109, 61, 60, 106), (110, 48, 47, 107), (111, 35, 34, 108), (112, 62, 61, 109), (113, 49, 48, 110), (114, 36, 35, 111), (115, 63, 62, 112), (116, 50, 49, 113), (117, 37, 36, 114), (104, 32, 63, 115), (118, 51, 50, 116), (119, 38, 37, 117), (120, 52, 51, 118), (121, 39, 38, 119), (122, 53, 52, 120), (123, 40, 39, 121), (124, 54, 53, 122), (125, 41, 40, 123), (126, 55, 54, 124), (127, 42, 41, 125), (96, 56, 55, 126), (98, 43, 42, 127), (257, 98, 127, 287), (256, 96, 126, 286), (287, 127, 125, 285), (286, 126, 124, 284), (285, 125, 123, 283), (284, 124, 122, 282), (283, 123, 121, 281), (276, 294, 296, 278), (281, 121, 119, 279), (280, 120, 118, 278), (279, 119, 117, 277), (278, 118, 116, 276), (258, 104, 115, 275), (277, 117, 114, 274), (276, 116, 113, 273), (275, 115, 112, 272), (274, 114, 111, 271), (273, 113, 110, 270), (272, 112, 109, 269), (271, 111, 108, 268), (270, 110, 107, 267), (269, 109, 106, 266), (268, 108, 105, 265), (267, 107, 103, 264), (266, 106, 102, 263), (265, 105, 104, 258), (264, 103, 101, 262), (263, 102, 100, 261), (262, 101, 99, 260), (261, 100, 97, 259), (260, 99, 98, 257), (259, 97, 96, 256), (53, 140, 139, 52), (40, 131, 130, 39), (54, 141, 140, 53), (41, 132, 131, 40), (42, 133, 132, 41), (46, 135, 134, 45), (60, 143, 142, 59), (49, 137, 136, 48), (52, 139, 138, 51), (39, 130, 129, 38), (87, 167, 168, 88), (74, 154, 155, 75), (88, 168, 169, 89), (75, 155, 156, 76), (89, 169, 170, 90), (76, 156, 157, 77), (90, 170, 171, 91), (77, 157, 158, 78), (64, 144, 145, 65), (91, 171, 172, 92), (78, 158, 159, 79), (65, 145, 146, 66), (92, 172, 173, 93), (79, 159, 160, 80), (66, 146, 147, 67), (93, 173, 174, 94), (80, 160, 161, 81), (67, 147, 148, 68), (94, 174, 175, 95), (81, 161, 162, 82), (68, 148, 149, 69), (95, 175, 144, 64), (82, 162, 163, 83), (69, 149, 150, 70), (83, 163, 164, 84), (70, 150, 151, 71), (84, 164, 165, 85), (71, 151, 152, 72), (85, 165, 166, 86), (72, 152, 153, 73), (86, 166, 167, 87), (73, 153, 154, 74), (145, 176, 177, 146), (146, 177, 178, 147), (173, 189, 190, 174), (147, 178, 179, 148), (174, 190, 191, 175), (148, 179, 180, 149), (167, 185, 186, 168), (168, 186, 187, 169), (155, 181, 182, 156), (169, 187, 188, 170), (55, 185, 141, 54), (56, 186, 185, 55), (43, 181, 133, 42), (57, 187, 186, 56), (44, 182, 181, 43), (58, 188, 187, 57), (45, 134, 182, 44), (59, 142, 188, 58), (33, 176, 128, 32), (47, 183, 135, 46), (34, 177, 176, 33), (61, 189, 143, 60), (48, 136, 183, 47), (35, 178, 177, 34), (62, 190, 189, 61), (36, 179, 178, 35), (63, 191, 190, 62), (50, 184, 137, 49), (37, 180, 179, 36), (32, 128, 191, 63), (51, 138, 184, 50), (38, 129, 180, 37), (157, 134, 135, 158), (144, 128, 176, 145), (171, 142, 143, 172), (158, 135, 183, 159), (172, 143, 189, 173), (159, 183, 136, 160), (160, 136, 137, 161), (161, 137, 184, 162), (175, 191, 128, 144), (162, 184, 138, 163), (149, 180, 129, 150), (163, 138, 139, 164), (150, 129, 130, 151), (164, 139, 140, 165), (151, 130, 131, 152), (165, 140, 141, 166), (152, 131, 132, 153), (166, 141, 185, 167), (153, 132, 133, 154), (154, 133, 181, 155), (156, 182, 134, 157), (170, 188, 142, 171), (25, 192, 221, 24), (12, 193, 222, 11), (26, 194, 192, 25), (13, 195, 193, 12), (27, 196, 194, 26), (14, 197, 195, 13), (1, 198, 223, 0), (28, 199, 196, 27), (15, 200, 197, 14), (2, 201, 198, 1), (29, 202, 199, 28), (16, 203, 200, 15), (3, 204, 201, 2), (30, 205, 202, 29), (17, 206, 203, 16), (4, 207, 204, 3), (31, 208, 205, 30), (18, 209, 206, 17), (5, 210, 207, 4), (0, 223, 208, 31), (19, 211, 209, 18), (6, 212, 210, 5), (20, 213, 211, 19), (7, 214, 212, 6), (21, 215, 213, 20), (8, 216, 214, 7), (22, 217, 215, 21), (9, 218, 216, 8), (23, 219, 217, 22), (10, 220, 218, 9), (24, 221, 219, 23), (11, 222, 220, 10), (192, 227, 224, 221), (193, 228, 225, 222), (194, 229, 227, 192), (195, 230, 228, 193), (196, 231, 229, 194), (197, 232, 230, 195), (198, 233, 226, 223), (199, 234, 231, 196), (200, 235, 232, 197), (201, 236, 233, 198), (202, 237, 234, 199), (203, 238, 235, 200), (204, 239, 236, 201), (205, 240, 237, 202), (206, 241, 238, 203), (207, 242, 239, 204), (208, 243, 240, 205), (209, 244, 241, 206), (210, 245, 242, 207), (223, 226, 243, 208), (211, 246, 244, 209), (212, 247, 245, 210), (213, 248, 246, 211), (214, 249, 247, 212), (250, 292, 293, 215), (216, 251, 249, 214), (217, 252, 250, 215), (218, 253, 251, 216), (219, 254, 252, 217), (220, 255, 253, 218), (221, 224, 254, 219), (222, 225, 255, 220), (227, 259, 256, 224), (228, 260, 257, 225), (229, 261, 259, 227), (230, 262, 260, 228), (231, 263, 261, 229), (232, 264, 262, 230), (233, 265, 258, 226), (234, 266, 263, 231), (235, 267, 264, 232), (236, 268, 265, 233), (237, 269, 266, 234), (238, 270, 267, 235), (239, 271, 268, 236), (240, 272, 269, 237), (241, 273, 270, 238), (242, 274, 271, 239), (243, 275, 272, 240), (244, 276, 273, 241), (245, 277, 274, 242), (226, 258, 275, 243), (248, 290, 297, 246), (247, 279, 277, 245), (280, 298, 288, 120), (249, 281, 279, 247), (244, 295, 294, 276), (251, 283, 281, 249), (252, 284, 282, 250), (253, 285, 283, 251), (254, 286, 284, 252), (255, 287, 285, 253), (224, 256, 286, 254), (225, 257, 287, 255), (299, 289, 288, 298), (293, 292, 290, 291), (297, 296, 294, 295), (290, 298, 296, 297), (292, 299, 298, 290), (246, 297, 295, 244), (213, 291, 290, 248), (120, 288, 289, 122), (122, 289, 299, 282), (215, 293, 291, 213), (282, 299, 292, 250), (278, 296, 298, 280), (427, 306, 305, 426), (425, 320, 319, 424), (423, 307, 306, 427), (422, 321, 320, 425), (421, 308, 307, 423), (420, 322, 321, 422), (419, 309, 308, 421), (418, 323, 322, 420), (417, 310, 309, 419), (416, 324, 323, 418), (415, 311, 310, 417), (414, 325, 324, 416), (413, 312, 311, 415), (412, 326, 325, 414), (411, 313, 312, 413), (410, 327, 326, 412), (409, 314, 313, 411), (408, 301, 300, 407), (406, 328, 327, 410), (405, 315, 314, 409), (404, 302, 301, 408), (403, 329, 328, 406), (402, 316, 315, 405), (401, 303, 302, 404), (400, 330, 329, 403), (399, 317, 316, 402), (398, 304, 303, 401), (397, 331, 330, 400), (428, 318, 317, 399), (426, 305, 304, 398), (407, 300, 331, 397), (424, 319, 318, 428), (311, 343, 342, 310), (325, 357, 356, 324), (312, 344, 343, 311), (326, 358, 357, 325), (313, 345, 344, 312), (327, 359, 358, 326), (314, 346, 345, 313), (301, 333, 332, 300), (328, 360, 359, 327), (315, 347, 346, 314), (302, 334, 333, 301), (329, 361, 360, 328), (316, 348, 347, 315), (303, 335, 334, 302), (330, 362, 361, 329), (317, 349, 348, 316), (304, 336, 335, 303), (331, 363, 362, 330), (318, 350, 349, 317), (305, 337, 336, 304), (300, 332, 363, 331), (319, 351, 350, 318), (306, 338, 337, 305), (320, 352, 351, 319), (307, 339, 338, 306), (321, 353, 352, 320), (308, 340, 339, 307), (322, 354, 353, 321), (309, 341, 340, 308), (323, 355, 354, 322), (310, 342, 341, 309), (324, 356, 355, 323), (346, 378, 377, 345), (333, 365, 364, 332), (360, 392, 391, 359), (347, 379, 378, 346), (334, 366, 365, 333), (361, 393, 392, 360), (348, 380, 379, 347), (335, 367, 366, 334), (362, 394, 393, 361), (349, 381, 380, 348), (336, 368, 367, 335), (363, 395, 394, 362), (350, 382, 381, 349), (337, 369, 368, 336), (332, 364, 395, 363), (351, 383, 382, 350), (338, 370, 369, 337), (352, 384, 383, 351), (339, 371, 370, 338), (353, 385, 384, 352), (340, 372, 371, 339), (354, 386, 385, 353), (341, 373, 372, 340), (355, 387, 386, 354), (342, 374, 373, 341), (356, 388, 387, 355), (343, 375, 374, 342), (357, 389, 388, 356), (344, 376, 375, 343), (358, 390, 389, 357), (345, 377, 376, 344), (359, 391, 390, 358), (70, 427, 426, 69), (84, 425, 424, 83), (71, 423, 427, 70), (85, 422, 425, 84), (72, 421, 423, 71), (86, 420, 422, 85), (73, 419, 421, 72), (87, 418, 420, 86), (74, 417, 419, 73), (88, 416, 418, 87), (75, 415, 417, 74), (89, 414, 416, 88), (76, 413, 415, 75), (90, 412, 414, 89), (77, 411, 413, 76), (91, 410, 412, 90), (78, 409, 411, 77), (65, 408, 407, 64), (92, 406, 410, 91), (79, 405, 409, 78), (66, 404, 408, 65), (93, 403, 406, 92), (80, 402, 405, 79), (67, 401, 404, 66), (94, 400, 403, 93), (81, 399, 402, 80), (68, 398, 401, 67), (95, 397, 400, 94), (82, 428, 399, 81), (69, 426, 398, 68), (64, 407, 397, 95), (83, 424, 428, 82), (381, 396, 380), (368, 396, 367), (395, 396, 394), (382, 396, 381), (369, 396, 368), (364, 396, 395), (383, 396, 382), (370, 396, 369), (384, 396, 383), (371, 396, 370), (385, 396, 384), (372, 396, 371), (386, 396, 385), (373, 396, 372), (387, 396, 386), (374, 396, 373), (388, 396, 387), (375, 396, 374), (389, 396, 388), (376, 396, 375), (390, 396, 389), (377, 396, 376), (391, 396, 390), (378, 396, 377), (365, 396, 364), (392, 396, 391), (379, 396, 378), (366, 396, 365), (393, 396, 392), (380, 396, 379), (367, 396, 366), (394, 396, 393)])
me_plane_001.polygons.foreach_set('use_smooth', [True] * 428)
me_plane_001.use_remesh_preserve_volume = False
me_plane_001.use_remesh_preserve_attributes = False
me_plane_001.use_mirror_vertex_groups = False
me_plane_001.update()
me_plane = bpy.data.meshes.new('Plane')
me_plane.from_pydata([(0.1537, 0.01988, -2.442e-08), (0.1537, 0.0195, 0.003879), (0.1537, 0.01837, 0.007608), (0.1537, 0.01653, 0.01105), (0.1537, 0.01406, 0.01406), (0.1537, 0.01105, 0.01653), (0.1537, 0.007608, 0.01837), (0.1537, 0.003879, 0.0195), (0.1537, 3.172e-07, 0.01988), (0.1537, -0.003878, 0.0195), (0.1537, -0.007608, 0.01837), (0.1537, -0.01104, 0.01653), (0.1537, -0.01406, 0.01406), (0.1537, -0.01653, 0.01105), (0.1537, -0.01837, 0.007608), (0.1537, -0.0195, 0.003879), (0.1537, -0.01988, -3.624e-08), (0.1537, -0.0195, -0.003879), (0.1537, -0.01837, -0.007608), (0.1537, -0.01653, -0.01105), (0.1537, -0.01406, -0.01406), (0.1537, -0.01104, -0.01653), (0.1537, -0.007608, -0.01837), (0.1537, -0.003878, -0.0195), (0.1537, 3.402e-07, -0.01988), (0.1537, 0.003879, -0.0195), (0.1537, 0.007608, -0.01837), (0.1537, 0.01105, -0.01653), (0.1537, 0.01406, -0.01406), (0.1537, 0.01653, -0.01105), (0.1537, 0.01837, -0.007608), (0.1537, 0.0195, -0.003879), (0.168, -0.01084, 0.004491), (0.168, -0.01151, 0.00229), (0.168, -0.01174, -3.157e-08), (0.168, -0.01151, -0.00229), (0.168, -0.01084, -0.004491), (0.168, -0.009758, -0.00652), (0.168, -0.008298, -0.008299), (0.168, -0.00652, -0.009758), (0.168, -0.004491, -0.01084), (0.168, -0.002289, -0.01151), (0.168, 3.336e-07, -0.01174), (0.168, 0.00229, -0.01151), (0.168, 0.004492, -0.01084), (0.168, 0.009501, -2.466e-08), (0.168, 0.009318, 0.001853), (0.168, 0.008778, 0.003636), (0.168, 0.0079, 0.005278), (0.168, 0.006718, 0.006718), (0.168, 0.005279, 0.0079), (0.168, 0.003636, 0.008777), (0.168, 0.001854, 0.009318), (0.168, 3.209e-07, 0.009501), (0.168, -0.001853, 0.009318), (0.168, -0.003635, 0.008777), (0.168, -0.005278, 0.0079), (0.168, -0.006718, 0.006718), (0.168, -0.007899, 0.005278), (0.168, -0.008777, 0.003636), (0.168, -0.009318, 0.001853), (0.168, -0.0095, -3.031e-08), (0.168, -0.009318, -0.001854), (0.168, -0.008777, -0.003636), (0.168, -0.007899, -0.005278), (0.168, -0.006718, -0.006718), (0.168, -0.005278, -0.0079), (0.168, -0.003635, -0.008778), (0.168, -0.001853, -0.009318), (0.168, 3.319e-07, -0.009501), (0.168, 0.001854, -0.009318), (0.168, 0.003636, -0.008778), (0.168, 0.005279, -0.0079), (0.168, 0.006718, -0.006718), (0.168, 0.0079, -0.005278), (0.168, 0.008778, -0.003636), (0.168, 0.009318, -0.001854), (0.1071, 3.249e-07, -2.51e-08), (0.168, 0.01084, 0.004491), (0.168, 0.009758, 0.00652), (0.168, 0.009758, -0.00652), (0.168, 0.01084, -0.004491), (0.168, 0.008298, 0.008298), (0.168, 0.01151, -0.002289), (0.168, 0.00652, 0.009758), (0.168, 0.01174, -2.462e-08), (0.168, 0.004491, 0.01084), (0.168, 0.00229, 0.01151), (0.168, 3.198e-07, 0.01174), (0.168, -0.002289, 0.01151), (0.168, -0.004491, 0.01084), (0.168, -0.00652, 0.009758), (0.168, -0.008298, 0.008298), (0.168, -0.009757, 0.00652), (0.168, 0.00652, -0.009758), (0.168, 0.01151, 0.002289), (0.168, 0.008298, -0.008298), (0.1275, 0.0195, 0.003879), (0.1287, 0.01988, -2.442e-08), (0.1287, 0.01837, 0.007608), (0.1275, 0.01653, 0.01105), (0.1287, 0.01406, 0.01406), (0.1275, 0.01105, 0.01653), (0.1287, 0.007608, 0.01837), (0.1275, 0.003879, 0.0195), (0.1287, 3.172e-07, 0.01988), (0.1275, -0.003878, 0.0195), (0.1287, -0.007608, 0.01837), (0.1275, -0.01104, 0.01653), (0.1275, -0.01406, 0.01406), (0.1287, -0.01653, 0.01105), (0.1275, -0.01837, 0.007608), (0.1287, -0.0195, 0.003879), (0.1275, -0.01988, -3.624e-08), (0.1287, -0.0195, -0.003879), (0.1275, -0.01837, -0.007608), (0.1287, -0.01653, -0.01105), (0.1275, -0.01406, -0.01406), (0.1287, -0.01104, -0.01653), (0.1275, -0.007608, -0.01837), (0.1287, -0.003878, -0.0195), (0.1275, 3.402e-07, -0.01988), (0.1287, 0.003879, -0.0195), (0.1275, 0.007608, -0.01837), (0.1275, 0.01105, -0.01653), (0.1287, 0.01406, -0.01406), (0.1275, 0.01653, -0.01105), (0.1287, 0.01837, -0.007608), (0.1275, 0.0195, -0.003879), (0.1275, 0.01556, 0.003235), (0.1287, 0.01586, 0.0001325), (0.1287, 0.01465, 0.006219), (0.1275, 0.01318, 0.008969), (0.1287, 0.01121, 0.01138), (0.1275, 0.008795, 0.01336), (0.1287, 0.006045, 0.01483), (0.1275, 0.003062, 0.01573), (0.1287, -4.118e-05, 0.01604), (0.1275, -0.003144, 0.01573), (0.1287, -0.006128, 0.01483), (0.1275, -0.008877, 0.01336), (0.1275, -0.01129, 0.01138), (0.1287, -0.01327, 0.008969), (0.1275, -0.01474, 0.006219), (0.1287, -0.01564, 0.003235), (0.1275, -0.01595, 0.0001325), (0.1287, -0.01564, -0.00297), (0.1275, -0.01474, -0.005954), (0.1287, -0.01327, -0.008704), (0.1275, -0.01129, -0.01111), (0.1287, -0.008877, -0.01309), (0.1275, -0.006128, -0.01456), (0.1287, -0.003144, -0.01547), (0.1275, -4.117e-05, -0.01577), (0.1287, 0.003062, -0.01547), (0.1275, 0.006045, -0.01456), (0.1275, 0.008795, -0.01309), (0.1287, 0.01121, -0.01111), (0.1275, 0.01318, -0.008704), (0.1287, 0.01465, -0.005954), (0.1275, 0.01556, -0.00297), (0.1663, 0.01054, 0.007044), (0.1663, 0.01171, -0.004852), (0.1663, 0.008966, 0.008966), (0.1663, 0.01244, -0.002474), (0.1663, 0.007044, 0.01054), (0.1663, 0.01268, -2.459e-08), (0.1663, 0.004852, 0.01171), (0.1663, 0.002474, 0.01244), (0.1663, 3.195e-07, 0.01268), (0.1663, -0.002473, 0.01244), (0.1663, -0.004852, 0.01171), (0.1663, -0.007044, 0.01054), (0.1663, -0.008965, 0.008966), (0.1663, -0.01054, 0.007044), (0.1663, 0.007045, -0.01054), (0.1663, 0.01244, 0.002474), (0.1663, 0.008966, -0.008966), (0.1663, 0.01171, 0.004852), (0.1663, 0.01054, -0.007044), (0.1663, -0.01268, -3.211e-08), (0.1663, -0.01244, -0.002474), (0.1663, -0.01171, -0.004852), (0.1663, -0.01054, -0.007045), (0.1663, -0.008966, -0.008966), (0.1663, -0.007044, -0.01054), (0.1663, -0.004852, -0.01171), (0.1663, -0.002473, -0.01244), (0.1663, 3.344e-07, -0.01268), (0.1663, 0.002474, -0.01244), (0.1663, 0.004853, -0.01171), (0.1663, -0.01171, 0.004852), (0.1663, -0.01244, 0.002474)], [], [(38, 39, 66, 65), (39, 40, 67, 66), (40, 41, 68, 67), (41, 42, 69, 68), (42, 43, 70, 69), (43, 44, 71, 70), (32, 33, 60, 59), (33, 34, 61, 60), (34, 35, 62, 61), (35, 36, 63, 62), (36, 37, 64, 63), (37, 38, 65, 64), (54, 55, 77), (68, 69, 77), (55, 56, 77), (69, 70, 77), (56, 57, 77), (70, 71, 77), (57, 58, 77), (71, 72, 77), (58, 59, 77), (45, 46, 77), (72, 73, 77), (59, 60, 77), (46, 47, 77), (73, 74, 77), (60, 61, 77), (47, 48, 77), (74, 75, 77), (61, 62, 77), (48, 49, 77), (75, 76, 77), (62, 63, 77), (49, 50, 77), (76, 45, 77), (63, 64, 77), (50, 51, 77), (64, 65, 77), (51, 52, 77), (65, 66, 77), (52, 53, 77), (66, 67, 77), (53, 54, 77), (67, 68, 77), (16, 15, 112, 113), (3, 2, 99, 100), (30, 29, 126, 127), (17, 16, 113, 114), (4, 3, 100, 101), (31, 30, 127, 128), (18, 17, 114, 115), (5, 4, 101, 102), (0, 31, 128, 98), (19, 18, 115, 116), (6, 5, 102, 103), (20, 19, 116, 117), (7, 6, 103, 104), (21, 20, 117, 118), (8, 7, 104, 105), (22, 21, 118, 119), (9, 8, 105, 106), (23, 22, 119, 120), (10, 9, 106, 107), (24, 23, 120, 121), (11, 10, 107, 108), (25, 24, 121, 122), (12, 11, 108, 109), (26, 25, 122, 123), (13, 12, 109, 110), (27, 26, 123, 124), (14, 13, 110, 111), (1, 0, 98, 97), (28, 27, 124, 125), (15, 14, 111, 112), (2, 1, 97, 99), (29, 28, 125, 126), (179, 80, 96, 177), (178, 78, 95, 176), (177, 96, 94, 175), (176, 95, 85, 166), (174, 93, 92, 173), (173, 92, 91, 172), (172, 91, 90, 171), (171, 90, 89, 170), (170, 89, 88, 169), (169, 88, 87, 168), (168, 87, 86, 167), (167, 86, 84, 165), (166, 85, 83, 164), (165, 84, 82, 163), (164, 83, 81, 162), (163, 82, 79, 161), (162, 81, 80, 179), (161, 79, 78, 178), (118, 117, 149, 150), (105, 104, 136, 137), (119, 118, 150, 151), (106, 105, 137, 138), (120, 119, 151, 152), (107, 106, 138, 139), (121, 120, 152, 153), (108, 107, 139, 140), (122, 121, 153, 154), (109, 108, 140, 141), (123, 122, 154, 155), (110, 109, 141, 142), (124, 123, 155, 156), (111, 110, 142, 143), (97, 98, 130, 129), (125, 124, 156, 157), (112, 111, 143, 144), (99, 97, 129, 131), (126, 125, 157, 158), (113, 112, 144, 145), (100, 99, 131, 132), (127, 126, 158, 159), (114, 113, 145, 146), (101, 100, 132, 133), (128, 127, 159, 160), (115, 114, 146, 147), (102, 101, 133, 134), (98, 128, 160, 130), (116, 115, 147, 148), (103, 102, 134, 135), (117, 116, 148, 149), (104, 103, 135, 136), (86, 87, 52, 51), (87, 88, 53, 52), (88, 89, 54, 53), (89, 90, 55, 54), (90, 91, 56, 55), (91, 92, 57, 56), (92, 93, 58, 57), (44, 94, 72, 71), (93, 32, 59, 58), (85, 95, 46, 45), (94, 96, 73, 72), (95, 78, 47, 46), (96, 80, 74, 73), (78, 79, 48, 47), (80, 81, 75, 74), (79, 82, 49, 48), (81, 83, 76, 75), (82, 84, 50, 49), (83, 85, 45, 76), (84, 86, 51, 50), (192, 33, 32, 191), (191, 32, 93, 174), (175, 94, 44, 190), (190, 44, 43, 189), (189, 43, 42, 188), (188, 42, 41, 187), (187, 41, 40, 186), (186, 40, 39, 185), (185, 39, 38, 184), (184, 38, 37, 183), (183, 37, 36, 182), (182, 36, 35, 181), (181, 35, 34, 180), (180, 34, 33, 192), (16, 180, 192, 15), (17, 181, 180, 16), (18, 182, 181, 17), (19, 183, 182, 18), (20, 184, 183, 19), (21, 185, 184, 20), (22, 186, 185, 21), (23, 187, 186, 22), (24, 188, 187, 23), (25, 189, 188, 24), (26, 190, 189, 25), (27, 175, 190, 26), (14, 191, 174, 13), (15, 192, 191, 14), (3, 161, 178, 2), (30, 162, 179, 29), (4, 163, 161, 3), (31, 164, 162, 30), (5, 165, 163, 4), (0, 166, 164, 31), (6, 167, 165, 5), (7, 168, 167, 6), (8, 169, 168, 7), (9, 170, 169, 8), (10, 171, 170, 9), (11, 172, 171, 10), (12, 173, 172, 11), (13, 174, 173, 12), (1, 176, 166, 0), (28, 177, 175, 27), (2, 178, 176, 1), (29, 179, 177, 28)])
me_plane.polygons.foreach_set('use_smooth', [True] * 192)
me_plane.use_remesh_preserve_volume = False
me_plane.use_remesh_preserve_attributes = False
me_plane.use_mirror_vertex_groups = False
me_plane.update()

# ---- objects
ob_butt_grip = bpy.data.objects.new('Butt Grip', me_cylinder_001)
ob_flash_suppressor_grip = bpy.data.objects.new('Flash Suppressor Grip', me_cylinder)
ob_magazine_details = bpy.data.objects.new('Magazine Details', me_circle)
ob_receiver = bpy.data.objects.new('Receiver', me_cube_001)
ob_magazine = bpy.data.objects.new('Magazine', me_plane_003)
ob_plane_002 = bpy.data.objects.new('Plane.002', me_plane_002)
ob_main_barrel = bpy.data.objects.new('Main Barrel', me_plane_001)
ob_flash_suppresor = bpy.data.objects.new('Flash Suppresor', me_plane)

# ---- transforms, parenting, visibility, modifiers, constraints
ob_butt_grip.location = (-0.08777, 0.0, 0.0)
ob_butt_grip.rotation_euler = (-1.344e-07, 1.571, 0.0)
ob_butt_grip.scale = (0.01901, 0.01901, 0.01009)
ob_butt_grip.lineart.crease_threshold = 0.0
ob_flash_suppressor_grip.location = (0.1417, 0.0, 0.0)
ob_flash_suppressor_grip.rotation_euler = (-1.344e-07, 1.571, 0.0)
ob_flash_suppressor_grip.scale = (0.02133, 0.02133, 0.009461)
ob_flash_suppressor_grip.lineart.crease_threshold = 0.0
ob_magazine_details.location = (0.1335, 6.628e-09, -0.04933)
ob_magazine_details.rotation_euler = (-1.344e-07, 1.571, 0.0)
ob_magazine_details.scale = (0.001757, 0.001757, 0.001757)
ob_magazine_details.lineart.crease_threshold = 0.0
_m = ob_magazine_details.modifiers.new('Mirror', 'MIRROR')
_m.use_axis = (False, True, False)
ob_receiver.location = (0.0, 0.0, 0.0)
ob_receiver.lineart.crease_threshold = 0.0
ob_magazine.location = (0.0, 0.0, 0.0)
ob_magazine.scale = (0.06913, 0.06913, 0.06913)
ob_magazine.lineart.crease_threshold = 0.0
_m = ob_magazine.modifiers.new('Mirror', 'MIRROR')
_m.use_axis = (False, True, False)
ob_plane_002.location = (0.0, 0.0, 0.0)
ob_plane_002.lineart.crease_threshold = 0.0
ob_main_barrel.location = (0.0, 0.0, 0.0)
ob_main_barrel.lineart.crease_threshold = 0.0
ob_flash_suppresor.location = (0.0, 0.0, 0.0)
ob_flash_suppresor.lineart.crease_threshold = 0.0

# ---- collection membership
col_collection_1.objects.link(ob_butt_grip)
col_collection_1.objects.link(ob_flash_suppressor_grip)
col_collection_1.objects.link(ob_magazine_details)
col_collection_1.objects.link(ob_receiver)
col_collection_1.objects.link(ob_magazine)
col_collection_1.objects.link(ob_plane_002)
col_collection_1.objects.link(ob_main_barrel)
col_collection_1.objects.link(ob_flash_suppresor)

# ---- scene / render settings (as saved in the file)
scene.frame_start = 1; scene.frame_end = 250; scene.frame_set(1)
scene.render.engine = 'BLENDER_EEVEE_NEXT'
scene.render.resolution_percentage = 50
scene.render.dither_intensity = 0.0
scene.cycles.use_denoising = False
scene.cycles.samples = 10
scene.cycles.sampling_pattern = 'TABULATED_SOBOL'
scene.cycles.light_sampling_threshold = 0.0
scene.cycles.use_adaptive_sampling = False
scene.cycles.use_light_tree = False
scene.cycles.blur_glossy = 0.0
scene.cycles.pixel_filter_type = 'GAUSSIAN'
scene.cycles.sample_clamp_indirect = 0.0
scene.view_settings.view_transform = 'Standard'
bpy.context.view_layer.update()

# ---- added for rendering (the .blend has no active camera and no usable light): camera, sun
cam_auto = bpy.data.cameras.new('AutoCamera')
cam_auto.lens = 50.0
cam_auto.sensor_width = 36.0
cam_auto.clip_end = 1000.0
ob_auto_camera = bpy.data.objects.new('AutoCamera', cam_auto)
scene.collection.objects.link(ob_auto_camera)
ob_auto_camera.location = (0.324034, -0.353665, 0.181662)
ob_auto_camera.rotation_euler = (1.09748, -7.21219e-08, 0.694738)
scene.camera = ob_auto_camera
light_auto_sun = bpy.data.lights.new('AutoSun', 'SUN')
light_auto_sun.energy = 3.0
light_auto_sun.angle = 0.0523599
ob_auto_sun = bpy.data.objects.new('AutoSun', light_auto_sun)
scene.collection.objects.link(ob_auto_sun)
ob_auto_sun.rotation_euler = (0.872665, 0.174533, 0.523599)
bpy.context.view_layer.update()
